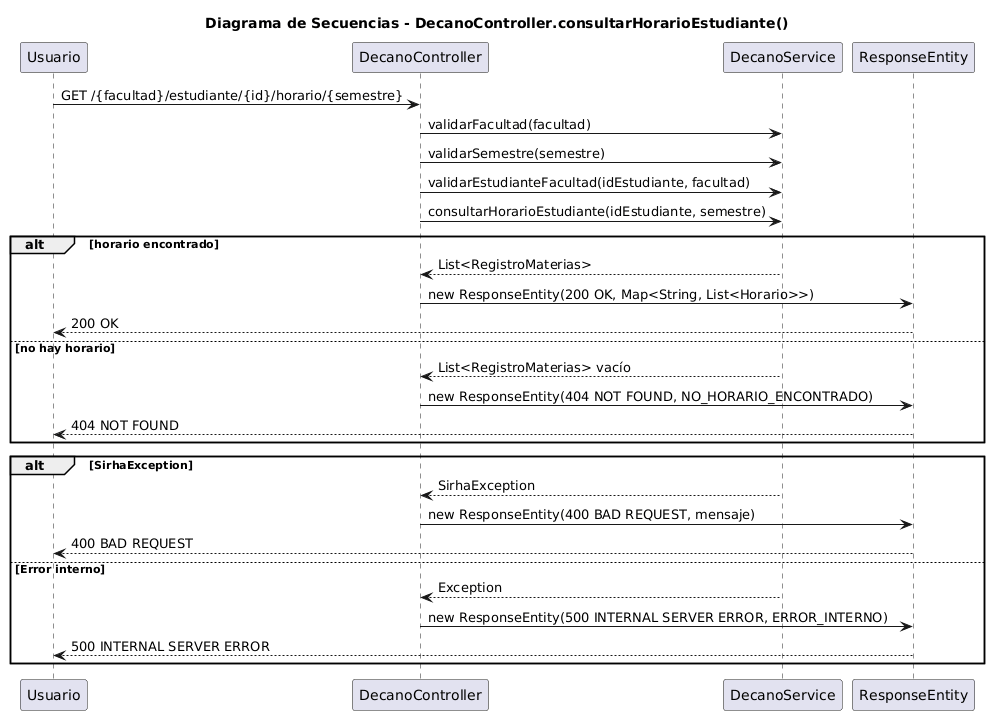

The diagram above was rendered by PlantUML. Its source (embedded in the PNG):
@startuml
title Diagrama de Secuencias - DecanoController.consultarHorarioEstudiante()

participant "Usuario" as U
participant "DecanoController" as DC
participant "DecanoService" as DS
participant "ResponseEntity" as R

U -> DC : GET /{facultad}/estudiante/{id}/horario/{semestre}
DC -> DS : validarFacultad(facultad)
DC -> DS : validarSemestre(semestre)
DC -> DS : validarEstudianteFacultad(idEstudiante, facultad)
DC -> DS : consultarHorarioEstudiante(idEstudiante, semestre)

alt horario encontrado
    DS --> DC : List<RegistroMaterias>
    DC -> R : new ResponseEntity(200 OK, Map<String, List<Horario>>)
    R --> U : 200 OK
else no hay horario
    DS --> DC : List<RegistroMaterias> vacío
    DC -> R : new ResponseEntity(404 NOT FOUND, NO_HORARIO_ENCONTRADO)
    R --> U : 404 NOT FOUND
end

alt SirhaException
    DS --> DC : SirhaException
    DC -> R : new ResponseEntity(400 BAD REQUEST, mensaje)
    R --> U : 400 BAD REQUEST
else Error interno
    DS --> DC : Exception
    DC -> R : new ResponseEntity(500 INTERNAL SERVER ERROR, ERROR_INTERNO)
    R --> U : 500 INTERNAL SERVER ERROR
end
@enduml